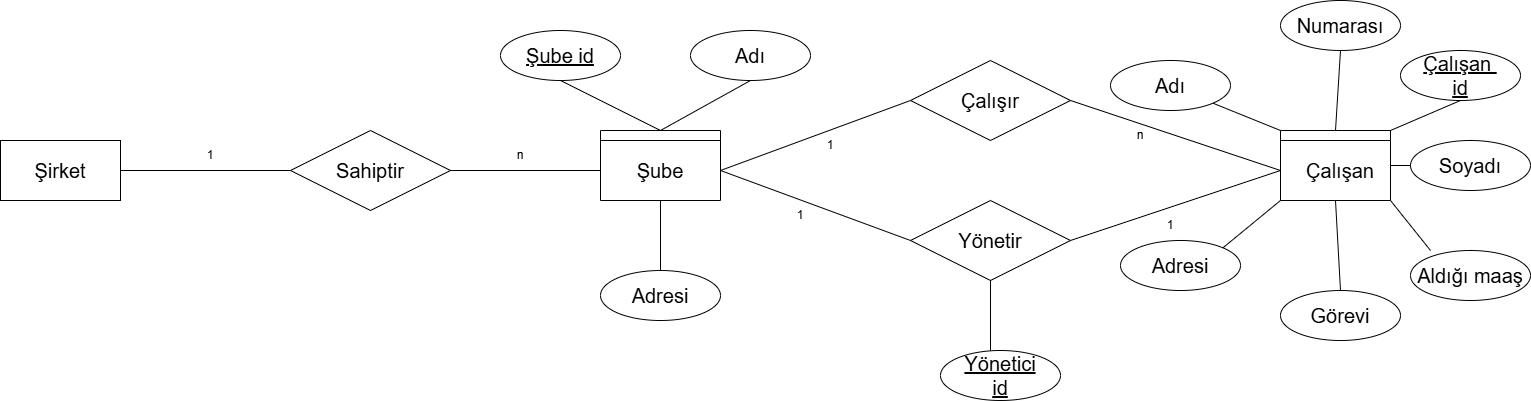

The diagram above was exported from draw.io. Its source (the exported page's mxGraphModel, read from the mxfile embedded in the PNG):
<mxGraphModel dx="1895" dy="1022" grid="1" gridSize="10" guides="1" tooltips="1" connect="1" arrows="1" fold="1" page="1" pageScale="1" pageWidth="1600" pageHeight="900" math="0" shadow="0">
  <root>
    <mxCell id="0" />
    <mxCell id="1" parent="0" />
    <mxCell id="6omyswRygBzCWZ6vOqGh-1" parent="1" style="rounded=0;whiteSpace=wrap;html=1;" value="&lt;font dir=&quot;auto&quot; style=&quot;vertical-align: inherit;&quot;&gt;&lt;font dir=&quot;auto&quot; style=&quot;vertical-align: inherit;&quot;&gt;&lt;font dir=&quot;auto&quot; style=&quot;vertical-align: inherit;&quot;&gt;&lt;font dir=&quot;auto&quot; style=&quot;vertical-align: inherit; font-size: 20px;&quot;&gt;&lt;font dir=&quot;auto&quot; style=&quot;vertical-align: inherit;&quot;&gt;&lt;font dir=&quot;auto&quot; style=&quot;vertical-align: inherit;&quot;&gt;Şirket&lt;/font&gt;&lt;/font&gt;&lt;/font&gt;&lt;/font&gt;&lt;/font&gt;&lt;/font&gt;" vertex="1">
      <mxGeometry height="60" width="120" x="70" y="250" as="geometry" />
    </mxCell>
    <mxCell id="6omyswRygBzCWZ6vOqGh-3" parent="1" style="rhombus;whiteSpace=wrap;html=1;" value="&lt;font dir=&quot;auto&quot; style=&quot;vertical-align: inherit;&quot;&gt;&lt;font dir=&quot;auto&quot; style=&quot;vertical-align: inherit; font-size: 20px;&quot;&gt;Sahiptir&lt;/font&gt;&lt;/font&gt;" vertex="1">
      <mxGeometry height="80" width="160" x="360" y="240" as="geometry" />
    </mxCell>
    <mxCell id="6omyswRygBzCWZ6vOqGh-13" parent="1" style="rhombus;whiteSpace=wrap;html=1;direction=west;" value="&lt;font dir=&quot;auto&quot; style=&quot;vertical-align: inherit;&quot;&gt;&lt;font dir=&quot;auto&quot; style=&quot;vertical-align: inherit; font-size: 20px;&quot;&gt;&lt;font dir=&quot;auto&quot; style=&quot;vertical-align: inherit;&quot;&gt;&lt;font dir=&quot;auto&quot; style=&quot;vertical-align: inherit;&quot;&gt;&lt;font dir=&quot;auto&quot; style=&quot;vertical-align: inherit;&quot;&gt;&lt;font dir=&quot;auto&quot; style=&quot;vertical-align: inherit;&quot;&gt;&lt;font dir=&quot;auto&quot; style=&quot;vertical-align: inherit;&quot;&gt;&lt;font dir=&quot;auto&quot; style=&quot;vertical-align: inherit;&quot;&gt;Çalışır&lt;/font&gt;&lt;/font&gt;&lt;/font&gt;&lt;/font&gt;&lt;/font&gt;&lt;/font&gt;&lt;/font&gt;&lt;/font&gt;" vertex="1">
      <mxGeometry height="80" width="160" x="980" y="170" as="geometry" />
    </mxCell>
    <mxCell id="6omyswRygBzCWZ6vOqGh-16" parent="1" style="ellipse;whiteSpace=wrap;html=1;" value="&lt;font dir=&quot;auto&quot; style=&quot;vertical-align: inherit;&quot;&gt;&lt;font dir=&quot;auto&quot; style=&quot;vertical-align: inherit;&quot;&gt;&lt;font dir=&quot;auto&quot; style=&quot;vertical-align: inherit;&quot;&gt;&lt;font dir=&quot;auto&quot; style=&quot;vertical-align: inherit; font-size: 20px;&quot;&gt;&lt;font dir=&quot;auto&quot; style=&quot;vertical-align: inherit;&quot;&gt;&lt;font dir=&quot;auto&quot; style=&quot;vertical-align: inherit;&quot;&gt;Adresi&lt;/font&gt;&lt;/font&gt;&lt;/font&gt;&lt;/font&gt;&lt;/font&gt;&lt;/font&gt;" vertex="1">
      <mxGeometry height="50" width="120" x="1190" y="350" as="geometry" />
    </mxCell>
    <mxCell id="6omyswRygBzCWZ6vOqGh-17" parent="1" style="ellipse;whiteSpace=wrap;html=1;" value="&lt;font dir=&quot;auto&quot; style=&quot;vertical-align: inherit;&quot;&gt;&lt;font dir=&quot;auto&quot; style=&quot;vertical-align: inherit;&quot;&gt;&lt;font dir=&quot;auto&quot; style=&quot;vertical-align: inherit;&quot;&gt;&lt;font dir=&quot;auto&quot; style=&quot;vertical-align: inherit; font-size: 20px;&quot;&gt;Aldığı maaş&lt;/font&gt;&lt;/font&gt;&lt;/font&gt;&lt;/font&gt;" vertex="1">
      <mxGeometry height="50" width="120" x="1480" y="360" as="geometry" />
    </mxCell>
    <mxCell id="6omyswRygBzCWZ6vOqGh-19" parent="1" style="ellipse;whiteSpace=wrap;html=1;" value="&lt;font dir=&quot;auto&quot; style=&quot;vertical-align: inherit;&quot;&gt;&lt;font dir=&quot;auto&quot; style=&quot;vertical-align: inherit;&quot;&gt;&lt;font dir=&quot;auto&quot; style=&quot;vertical-align: inherit;&quot;&gt;&lt;font dir=&quot;auto&quot; style=&quot;vertical-align: inherit; font-size: 20px;&quot;&gt;Soyadı&lt;/font&gt;&lt;/font&gt;&lt;/font&gt;&lt;/font&gt;" vertex="1">
      <mxGeometry height="50" width="120" x="1480" y="250" as="geometry" />
    </mxCell>
    <mxCell id="6omyswRygBzCWZ6vOqGh-20" parent="1" style="ellipse;whiteSpace=wrap;html=1;" value="&lt;span style=&quot;font-size: 20px;&quot;&gt;&lt;font dir=&quot;auto&quot; style=&quot;vertical-align: inherit;&quot;&gt;&lt;font dir=&quot;auto&quot; style=&quot;vertical-align: inherit;&quot;&gt;&lt;font dir=&quot;auto&quot; style=&quot;vertical-align: inherit;&quot;&gt;&lt;font dir=&quot;auto&quot; style=&quot;vertical-align: inherit;&quot;&gt;Numarası&lt;/font&gt;&lt;/font&gt;&lt;/font&gt;&lt;/font&gt;&lt;/span&gt;" vertex="1">
      <mxGeometry height="50" width="120" x="1350" y="110" as="geometry" />
    </mxCell>
    <mxCell id="6omyswRygBzCWZ6vOqGh-26" parent="1" style="ellipse;whiteSpace=wrap;html=1;" value="&lt;span style=&quot;font-size: 20px;&quot;&gt;&lt;font dir=&quot;auto&quot; style=&quot;vertical-align: inherit;&quot;&gt;&lt;font dir=&quot;auto&quot; style=&quot;vertical-align: inherit;&quot;&gt;Adı&lt;/font&gt;&lt;/font&gt;&lt;/span&gt;" vertex="1">
      <mxGeometry height="50" width="120" x="1180" y="170" as="geometry" />
    </mxCell>
    <mxCell id="6omyswRygBzCWZ6vOqGh-28" parent="1" style="ellipse;whiteSpace=wrap;html=1;" value="&lt;font dir=&quot;auto&quot; style=&quot;vertical-align: inherit;&quot;&gt;&lt;font dir=&quot;auto&quot; style=&quot;vertical-align: inherit; font-size: 20px;&quot;&gt;Görevi&lt;/font&gt;&lt;/font&gt;" vertex="1">
      <mxGeometry height="50" width="120" x="1350" y="400" as="geometry" />
    </mxCell>
    <mxCell id="6omyswRygBzCWZ6vOqGh-30" parent="1" style="ellipse;whiteSpace=wrap;html=1;" value="&lt;font style=&quot;font-size: 20px;&quot;&gt;Adresi&lt;/font&gt;" vertex="1">
      <mxGeometry height="50" width="120" x="670" y="380" as="geometry" />
    </mxCell>
    <mxCell id="6omyswRygBzCWZ6vOqGh-31" parent="1" style="ellipse;whiteSpace=wrap;html=1;" value="&lt;font style=&quot;font-size: 20px;&quot;&gt;Adı&lt;/font&gt;" vertex="1">
      <mxGeometry height="50" width="120" x="760" y="140" as="geometry" />
    </mxCell>
    <mxCell id="6omyswRygBzCWZ6vOqGh-34" parent="1" style="ellipse;whiteSpace=wrap;html=1;" value="&lt;span style=&quot;font-size: 20px;&quot;&gt;&lt;u&gt;Şube id&lt;/u&gt;&lt;/span&gt;" vertex="1">
      <mxGeometry height="50" width="120" x="570" y="140" as="geometry" />
    </mxCell>
    <mxCell id="6omyswRygBzCWZ6vOqGh-44" parent="1" style="swimlane;whiteSpace=wrap;html=1;startSize=10;" value="" vertex="1">
      <mxGeometry height="70" width="110" x="1350" y="240" as="geometry" />
    </mxCell>
    <mxCell id="6omyswRygBzCWZ6vOqGh-41" parent="6omyswRygBzCWZ6vOqGh-44" style="text;html=1;whiteSpace=wrap;strokeColor=none;fillColor=none;align=center;verticalAlign=middle;rounded=0;" value="&lt;font style=&quot;font-size: 20px;&quot;&gt;Çalışan&lt;/font&gt;" vertex="1">
      <mxGeometry height="30" width="60" x="30" y="25" as="geometry" />
    </mxCell>
    <mxCell id="6omyswRygBzCWZ6vOqGh-46" edge="1" parent="1" source="6omyswRygBzCWZ6vOqGh-1" style="endArrow=none;html=1;rounded=0;exitX=1;exitY=0.5;exitDx=0;exitDy=0;entryX=0;entryY=0.5;entryDx=0;entryDy=0;" target="6omyswRygBzCWZ6vOqGh-3" value="">
      <mxGeometry height="50" relative="1" width="50" as="geometry">
        <mxPoint x="1030" y="590" as="sourcePoint" />
        <mxPoint x="1080" y="540" as="targetPoint" />
      </mxGeometry>
    </mxCell>
    <mxCell id="6omyswRygBzCWZ6vOqGh-47" edge="1" parent="1" source="6omyswRygBzCWZ6vOqGh-3" style="endArrow=none;html=1;rounded=0;exitX=1;exitY=0.5;exitDx=0;exitDy=0;entryX=0;entryY=0;entryDx=0;entryDy=0;" value="">
      <mxGeometry height="50" relative="1" width="50" as="geometry">
        <mxPoint x="580" y="280" as="sourcePoint" />
        <mxPoint x="670" y="280" as="targetPoint" />
      </mxGeometry>
    </mxCell>
    <mxCell id="6omyswRygBzCWZ6vOqGh-48" edge="1" parent="1" style="endArrow=none;html=1;rounded=0;exitX=1;exitY=0;exitDx=0;exitDy=0;entryX=1;entryY=0.5;entryDx=0;entryDy=0;" target="6omyswRygBzCWZ6vOqGh-13" value="">
      <mxGeometry height="50" relative="1" width="50" as="geometry">
        <mxPoint x="790" y="280" as="sourcePoint" />
        <mxPoint x="990" y="270" as="targetPoint" />
      </mxGeometry>
    </mxCell>
    <mxCell id="6omyswRygBzCWZ6vOqGh-49" edge="1" parent="1" source="6omyswRygBzCWZ6vOqGh-13" style="endArrow=none;html=1;rounded=0;exitX=0;exitY=0.5;exitDx=0;exitDy=0;" value="">
      <mxGeometry height="50" relative="1" width="50" as="geometry">
        <mxPoint x="1230" y="280" as="sourcePoint" />
        <mxPoint x="1350" y="280" as="targetPoint" />
      </mxGeometry>
    </mxCell>
    <mxCell id="6omyswRygBzCWZ6vOqGh-51" parent="1" style="rhombus;whiteSpace=wrap;html=1;direction=west;" value="&lt;font style=&quot;font-size: 20px;&quot;&gt;Yönetir&lt;/font&gt;" vertex="1">
      <mxGeometry height="80" width="160" x="980" y="310" as="geometry" />
    </mxCell>
    <mxCell id="6omyswRygBzCWZ6vOqGh-52" edge="1" parent="1" source="6omyswRygBzCWZ6vOqGh-28" style="edgeStyle=orthogonalEdgeStyle;rounded=0;orthogonalLoop=1;jettySize=auto;html=1;exitX=0.5;exitY=1;exitDx=0;exitDy=0;" target="6omyswRygBzCWZ6vOqGh-28">
      <mxGeometry relative="1" as="geometry" />
    </mxCell>
    <mxCell id="6omyswRygBzCWZ6vOqGh-55" edge="1" parent="1" source="6omyswRygBzCWZ6vOqGh-51" style="endArrow=none;html=1;rounded=0;exitX=0;exitY=0.5;exitDx=0;exitDy=0;" value="">
      <mxGeometry height="50" relative="1" width="50" as="geometry">
        <mxPoint x="790" y="210" as="sourcePoint" />
        <mxPoint x="1350" y="280" as="targetPoint" />
      </mxGeometry>
    </mxCell>
    <mxCell id="6omyswRygBzCWZ6vOqGh-58" parent="1" style="text;html=1;whiteSpace=wrap;strokeColor=none;fillColor=none;align=center;verticalAlign=middle;rounded=0;" value="1" vertex="1">
      <mxGeometry height="30" width="60" x="1210" y="320" as="geometry" />
    </mxCell>
    <mxCell id="6omyswRygBzCWZ6vOqGh-59" parent="1" style="text;html=1;whiteSpace=wrap;strokeColor=none;fillColor=none;align=center;verticalAlign=middle;rounded=0;" value="1" vertex="1">
      <mxGeometry height="30" width="60" x="840" y="310" as="geometry" />
    </mxCell>
    <mxCell id="6omyswRygBzCWZ6vOqGh-61" parent="1" style="swimlane;whiteSpace=wrap;html=1;startSize=10;" value="" vertex="1">
      <mxGeometry height="70" width="120" x="670" y="240" as="geometry" />
    </mxCell>
    <mxCell id="6omyswRygBzCWZ6vOqGh-62" parent="6omyswRygBzCWZ6vOqGh-61" style="text;html=1;whiteSpace=wrap;strokeColor=none;fillColor=none;align=center;verticalAlign=middle;rounded=0;" value="&lt;span style=&quot;font-size: 20px;&quot;&gt;Şube&lt;/span&gt;" vertex="1">
      <mxGeometry height="30" width="60" x="30" y="25" as="geometry" />
    </mxCell>
    <mxCell id="6omyswRygBzCWZ6vOqGh-64" edge="1" parent="1" style="endArrow=none;html=1;rounded=0;entryX=1;entryY=0.5;entryDx=0;entryDy=0;" target="6omyswRygBzCWZ6vOqGh-51" value="">
      <mxGeometry height="50" relative="1" width="50" as="geometry">
        <mxPoint x="790" y="280" as="sourcePoint" />
        <mxPoint x="780" y="270" as="targetPoint" />
      </mxGeometry>
    </mxCell>
    <mxCell id="6omyswRygBzCWZ6vOqGh-65" parent="1" style="ellipse;whiteSpace=wrap;html=1;" value="&lt;span style=&quot;font-size: 20px;&quot;&gt;&lt;u&gt;Yönetici&lt;/u&gt;&lt;/span&gt;&lt;div&gt;&lt;span style=&quot;font-size: 20px;&quot;&gt;&lt;u&gt;id&lt;/u&gt;&lt;/span&gt;&lt;/div&gt;" vertex="1">
      <mxGeometry height="50" width="120" x="1010" y="460" as="geometry" />
    </mxCell>
    <mxCell id="6omyswRygBzCWZ6vOqGh-66" parent="1" style="ellipse;whiteSpace=wrap;html=1;" value="&lt;span style=&quot;font-size: 20px;&quot;&gt;&lt;u&gt;Çalışan&amp;nbsp;&lt;/u&gt;&lt;/span&gt;&lt;div&gt;&lt;span style=&quot;font-size: 20px;&quot;&gt;&lt;u&gt;id&lt;/u&gt;&lt;/span&gt;&lt;/div&gt;" vertex="1">
      <mxGeometry height="50" width="120" x="1470" y="160" as="geometry" />
    </mxCell>
    <mxCell id="6omyswRygBzCWZ6vOqGh-67" edge="1" parent="1" source="6omyswRygBzCWZ6vOqGh-61" style="endArrow=none;html=1;rounded=0;exitX=0.5;exitY=0;exitDx=0;exitDy=0;entryX=0.5;entryY=1;entryDx=0;entryDy=0;" target="6omyswRygBzCWZ6vOqGh-34" value="">
      <mxGeometry height="50" relative="1" width="50" as="geometry">
        <mxPoint x="810" y="60" as="sourcePoint" />
        <mxPoint x="860" y="10" as="targetPoint" />
      </mxGeometry>
    </mxCell>
    <mxCell id="6omyswRygBzCWZ6vOqGh-68" edge="1" parent="1" source="6omyswRygBzCWZ6vOqGh-61" style="endArrow=none;html=1;rounded=0;exitX=0.5;exitY=0;exitDx=0;exitDy=0;entryX=0.5;entryY=1;entryDx=0;entryDy=0;" target="6omyswRygBzCWZ6vOqGh-31" value="">
      <mxGeometry height="50" relative="1" width="50" as="geometry">
        <mxPoint x="810" y="60" as="sourcePoint" />
        <mxPoint x="860" y="10" as="targetPoint" />
      </mxGeometry>
    </mxCell>
    <mxCell id="6omyswRygBzCWZ6vOqGh-69" edge="1" parent="1" source="6omyswRygBzCWZ6vOqGh-30" style="endArrow=none;html=1;rounded=0;exitX=0.5;exitY=0;exitDx=0;exitDy=0;entryX=0.5;entryY=1;entryDx=0;entryDy=0;" target="6omyswRygBzCWZ6vOqGh-61" value="">
      <mxGeometry height="50" relative="1" width="50" as="geometry">
        <mxPoint x="810" y="60" as="sourcePoint" />
        <mxPoint x="860" y="10" as="targetPoint" />
      </mxGeometry>
    </mxCell>
    <mxCell id="6omyswRygBzCWZ6vOqGh-70" edge="1" parent="1" style="endArrow=none;html=1;rounded=0;entryX=0.5;entryY=0;entryDx=0;entryDy=0;" target="6omyswRygBzCWZ6vOqGh-51" value="">
      <mxGeometry height="50" relative="1" width="50" as="geometry">
        <mxPoint x="1060" y="460" as="sourcePoint" />
        <mxPoint x="1260" y="10" as="targetPoint" />
      </mxGeometry>
    </mxCell>
    <mxCell id="6omyswRygBzCWZ6vOqGh-73" edge="1" parent="1" source="6omyswRygBzCWZ6vOqGh-44" style="endArrow=none;html=1;rounded=0;entryX=1;entryY=1;entryDx=0;entryDy=0;exitX=0;exitY=0;exitDx=0;exitDy=0;" target="6omyswRygBzCWZ6vOqGh-26" value="">
      <mxGeometry height="50" relative="1" width="50" as="geometry">
        <mxPoint x="1340" y="240" as="sourcePoint" />
        <mxPoint x="1260" y="10" as="targetPoint" />
      </mxGeometry>
    </mxCell>
    <mxCell id="6omyswRygBzCWZ6vOqGh-74" edge="1" parent="1" source="6omyswRygBzCWZ6vOqGh-44" style="endArrow=none;html=1;rounded=0;entryX=0.5;entryY=1;entryDx=0;entryDy=0;exitX=0.5;exitY=0;exitDx=0;exitDy=0;" target="6omyswRygBzCWZ6vOqGh-20" value="">
      <mxGeometry height="50" relative="1" width="50" as="geometry">
        <mxPoint x="1468" y="207" as="sourcePoint" />
        <mxPoint x="1400" y="180" as="targetPoint" />
      </mxGeometry>
    </mxCell>
    <mxCell id="6omyswRygBzCWZ6vOqGh-75" edge="1" parent="1" source="6omyswRygBzCWZ6vOqGh-44" style="endArrow=none;html=1;rounded=0;entryX=0.5;entryY=1;entryDx=0;entryDy=0;exitX=1;exitY=0;exitDx=0;exitDy=0;" target="6omyswRygBzCWZ6vOqGh-66" value="">
      <mxGeometry height="50" relative="1" width="50" as="geometry">
        <mxPoint x="1538" y="227" as="sourcePoint" />
        <mxPoint x="1470" y="200" as="targetPoint" />
      </mxGeometry>
    </mxCell>
    <mxCell id="6omyswRygBzCWZ6vOqGh-76" edge="1" parent="1" source="6omyswRygBzCWZ6vOqGh-16" style="endArrow=none;html=1;rounded=0;entryX=0;entryY=1;entryDx=0;entryDy=0;exitX=1;exitY=0;exitDx=0;exitDy=0;" target="6omyswRygBzCWZ6vOqGh-44" value="">
      <mxGeometry height="50" relative="1" width="50" as="geometry">
        <mxPoint x="1468" y="377" as="sourcePoint" />
        <mxPoint x="1400" y="350" as="targetPoint" />
      </mxGeometry>
    </mxCell>
    <mxCell id="6omyswRygBzCWZ6vOqGh-77" edge="1" parent="1" source="6omyswRygBzCWZ6vOqGh-28" style="endArrow=none;html=1;rounded=0;entryX=0.5;entryY=1;entryDx=0;entryDy=0;exitX=0.5;exitY=0;exitDx=0;exitDy=0;" target="6omyswRygBzCWZ6vOqGh-44" value="">
      <mxGeometry height="50" relative="1" width="50" as="geometry">
        <mxPoint x="1458" y="407" as="sourcePoint" />
        <mxPoint x="1390" y="380" as="targetPoint" />
      </mxGeometry>
    </mxCell>
    <mxCell id="6omyswRygBzCWZ6vOqGh-78" edge="1" parent="1" style="endArrow=none;html=1;rounded=0;entryX=1;entryY=1;entryDx=0;entryDy=0;" target="6omyswRygBzCWZ6vOqGh-44" value="">
      <mxGeometry height="50" relative="1" width="50" as="geometry">
        <mxPoint x="1500" y="360" as="sourcePoint" />
        <mxPoint x="1450" y="340" as="targetPoint" />
      </mxGeometry>
    </mxCell>
    <mxCell id="6omyswRygBzCWZ6vOqGh-79" edge="1" parent="1" source="6omyswRygBzCWZ6vOqGh-19" style="endArrow=none;html=1;rounded=0;entryX=1;entryY=0.5;entryDx=0;entryDy=0;exitX=0;exitY=0.5;exitDx=0;exitDy=0;" target="6omyswRygBzCWZ6vOqGh-44" value="">
      <mxGeometry height="50" relative="1" width="50" as="geometry">
        <mxPoint x="1598" y="357" as="sourcePoint" />
        <mxPoint x="1530" y="330" as="targetPoint" />
      </mxGeometry>
    </mxCell>
    <mxCell id="6omyswRygBzCWZ6vOqGh-80" parent="1" style="text;html=1;whiteSpace=wrap;strokeColor=none;fillColor=none;align=center;verticalAlign=middle;rounded=0;" value="1" vertex="1">
      <mxGeometry height="30" width="60" x="870" y="240" as="geometry" />
    </mxCell>
    <mxCell id="6omyswRygBzCWZ6vOqGh-82" parent="1" style="text;html=1;whiteSpace=wrap;strokeColor=none;fillColor=none;align=center;verticalAlign=middle;rounded=0;" value="n" vertex="1">
      <mxGeometry height="30" width="60" x="1180" y="230" as="geometry" />
    </mxCell>
    <mxCell id="6omyswRygBzCWZ6vOqGh-83" parent="1" style="text;html=1;whiteSpace=wrap;strokeColor=none;fillColor=none;align=center;verticalAlign=middle;rounded=0;" value="1" vertex="1">
      <mxGeometry height="30" width="60" x="250" y="250" as="geometry" />
    </mxCell>
    <mxCell id="6omyswRygBzCWZ6vOqGh-84" parent="1" style="text;html=1;whiteSpace=wrap;strokeColor=none;fillColor=none;align=center;verticalAlign=middle;rounded=0;" value="n" vertex="1">
      <mxGeometry height="30" width="60" x="560" y="250" as="geometry" />
    </mxCell>
  </root>
</mxGraphModel>